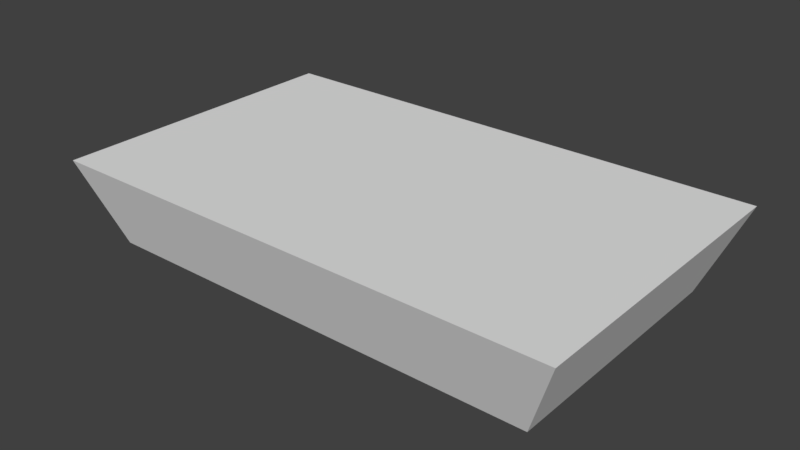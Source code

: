 # Source: BathWater.blend  (saved by Blender 2.79.0; exported with 4.5.12 LTS)
import bpy
from mathutils import Matrix  # noqa: F401  (used for matrix-valued properties, if any)

bpy.ops.wm.read_factory_settings(use_empty=True)
scene = bpy.context.scene
scene.name = 'Scene'

# ---- collections
col_collection_1 = bpy.data.collections.new('Collection 1'); scene.collection.children.link(col_collection_1)

# ---- world
world_world = bpy.data.worlds.new('World'); scene.world = world_world
world_world.color = (0.05088, 0.05088, 0.05088)
world_world.use_sun_shadow = False
world_world.sun_shadow_jitter_overblur = 0.0
world_world.cycles.sampling_method = 'MANUAL'

# ---- meshes
me_plane = bpy.data.meshes.new('Plane')
me_plane.from_pydata([(-1.706, -0.9713, 0.1611), (1.706, -0.9713, 0.1611), (-1.706, 0.9713, 0.1611), (1.706, 0.9713, 0.1611), (-1.967, 1.171, 0.7967), (-1.967, -1.171, 0.7967), (1.967, -1.171, 0.7967), (1.967, 1.171, 0.7967)], [], [(0, 2, 3, 1), (5, 6, 7, 4), (1, 3, 7, 6), (2, 0, 5, 4), (3, 2, 4, 7), (0, 1, 6, 5)])
me_plane.use_remesh_preserve_volume = False
me_plane.use_remesh_preserve_attributes = False
me_plane.use_mirror_vertex_groups = False
me_plane.update()

# ---- objects
ob_bathwater = bpy.data.objects.new('BathWater', me_plane)

# ---- transforms, parenting, visibility, modifiers, constraints
ob_bathwater.location = (0.0, 0.0, 0.0)
ob_bathwater.lineart.crease_threshold = 0.0

# ---- collection membership
col_collection_1.objects.link(ob_bathwater)

# ---- scene / render settings (as saved in the file)
scene.frame_start = 1; scene.frame_end = 250; scene.frame_set(1)
scene.render.engine = 'BLENDER_EEVEE_NEXT'
scene.render.resolution_percentage = 50
scene.render.dither_intensity = 0.0
scene.cycles.use_denoising = False
scene.cycles.samples = 128
scene.cycles.sampling_pattern = 'TABULATED_SOBOL'
scene.cycles.use_adaptive_sampling = False
scene.cycles.use_light_tree = False
scene.cycles.blur_glossy = 0.0
scene.cycles.sample_clamp_indirect = 0.0
scene.view_settings.view_transform = 'Standard'
bpy.context.view_layer.update()

# ---- added for rendering (the .blend has no active camera and no usable light): camera, sun
cam_auto = bpy.data.cameras.new('AutoCamera')
cam_auto.lens = 50.0
cam_auto.sensor_width = 36.0
cam_auto.clip_end = 1000.0
ob_auto_camera = bpy.data.objects.new('AutoCamera', cam_auto)
scene.collection.objects.link(ob_auto_camera)
ob_auto_camera.location = (4.27568, -5.13081, 3.89945)
ob_auto_camera.rotation_euler = (1.09748, -7.21219e-08, 0.694738)
scene.camera = ob_auto_camera
light_auto_sun = bpy.data.lights.new('AutoSun', 'SUN')
light_auto_sun.energy = 3.0
light_auto_sun.angle = 0.0523599
ob_auto_sun = bpy.data.objects.new('AutoSun', light_auto_sun)
scene.collection.objects.link(ob_auto_sun)
ob_auto_sun.rotation_euler = (0.872665, 0.174533, 0.523599)
bpy.context.view_layer.update()
